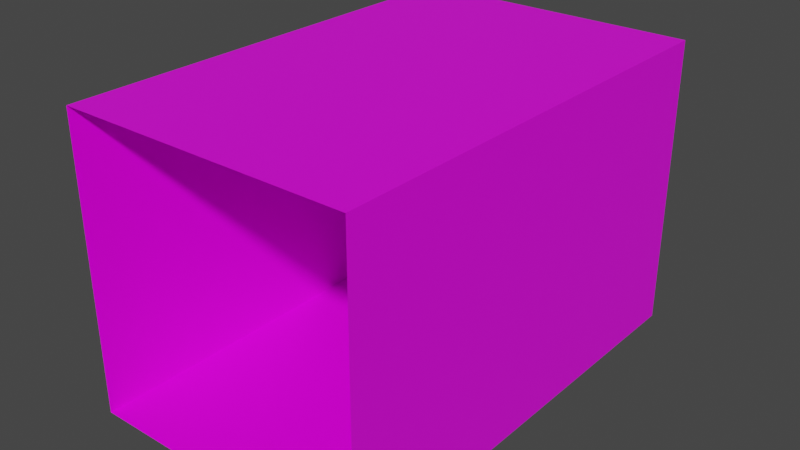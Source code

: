 # Source: Platform.blend  (saved by Blender 2.82.7; exported with 4.5.12 LTS)
import bpy
from mathutils import Matrix  # noqa: F401  (used for matrix-valued properties, if any)

bpy.ops.wm.read_factory_settings(use_empty=True)
scene = bpy.context.scene
scene.name = 'Scene'

# ---- collections
col_collection = bpy.data.collections.new('Collection'); scene.collection.children.link(col_collection)

# ---- images (referenced by path relative to the original .blend; pixels are not part of the script)
import os
ASSET_DIR = os.environ.get("B2B_ASSET_DIR", "")  # directory of the original .blend (textures are referenced by path, not embedded)
HERE = os.path.dirname(os.path.abspath(__file__))  # packed textures are extracted next to this script under _unpacked/

def load_image(name, relpath, width, height, colorspace="sRGB"):
    """Load a texture the original file referenced (path relative to the .blend, or extracted next to this script)."""
    p = next((c for c in (os.path.join(HERE, relpath), os.path.join(ASSET_DIR, relpath)) if relpath and os.path.exists(c)), "")
    if p:
        img = bpy.data.images.load(p, check_existing=True)
        img.name = name
    else:  # same state as the original file: an image datablock whose file is absent (Cycles renders it pink)
        img = bpy.data.images.new(name, width, height)
        img.source = "FILE"
        img.filepath = "//" + (relpath or name)
    img.colorspace_settings.name = colorspace
    return img
img_step_stonestairsdown1_png = load_image('Step_StoneStairsDown1.png', 'Step_StoneStairsDown1.png', 1024, 1024, 'sRGB')

# ---- materials (node trees are filled in below, after node groups)
mat_material = bpy.data.materials.new('Material')
mat_material.alpha_threshold = 0.0
mat_material.use_transparent_shadow = False
mat_material.line_color = (0.0, 0.0, 0.0, 1.0)

# ---- material node trees
mat_material.use_nodes = True; mat_material.node_tree.nodes.clear()
_N = mat_material.node_tree.nodes; _L = mat_material.node_tree.links
n0 = _N.new('ShaderNodeOutputMaterial'); n0.name = 'Material Output'; n0.location = (300, 300)
n1 = _N.new('ShaderNodeBsdfPrincipled'); n1.name = 'Principled BSDF'; n1.location = (10, 300)
n1.distribution = 'GGX'
n1.subsurface_method = 'BURLEY'
n1.inputs[2].default_value = 0.4
n1.inputs[3].default_value = 1.45
n1.inputs[27].default_value = (0.0, 0.0, 0.0, 1.0)
n1.inputs[28].default_value = 1.0
n2 = _N.new('ShaderNodeTexImage'); n2.name = 'Image Texture'; n2.location = (-175, 167)
n2.image = img_step_stonestairsdown1_png
n2.interpolation = 'Closest'
_L.new(n1.outputs[0], n0.inputs[0])
_L.new(n2.outputs[0], n1.inputs[0])
n0.is_active_output = True

# ---- world
world_world = bpy.data.worlds.new('World'); scene.world = world_world
world_world.use_nodes = True; world_world.node_tree.nodes.clear()
_N = world_world.node_tree.nodes; _L = world_world.node_tree.links
n0 = _N.new('ShaderNodeOutputWorld'); n0.name = 'World Output'; n0.location = (300, 300)
n1 = _N.new('ShaderNodeBackground'); n1.name = 'Background'; n1.location = (10, 300)
n1.inputs[0].default_value = (0.05088, 0.05088, 0.05088, 1.0)
_L.new(n1.outputs[0], n0.inputs[0])
n0.is_active_output = True
world_world.color = (0.05088, 0.05088, 0.05088)
world_world.use_sun_shadow = False
world_world.sun_shadow_jitter_overblur = 0.0

# ---- meshes
me_cube = bpy.data.meshes.new('Cube')
me_cube.from_pydata([(-0.5, -1.063, 0.5), (-0.5, 0.5, 0.5), (-0.5, -1.063, -0.5), (-0.5, 0.5, -0.5), (0.5, -1.063, 0.5), (0.5, 0.5, 0.5), (0.5, -1.063, -0.5), (0.5, 0.5, -0.5)], [], [(4, 5, 1, 0), (6, 7, 5, 4), (7, 3, 1, 5), (0, 1, 3, 2), (2, 3, 7, 6)])
_uv = me_cube.uv_layers.new(name='UVMap')
_uv.uv.foreach_set('vector', [1.0, -0.025, 1.0, 0.6, 0.0, 0.6, 0.0, -0.025, 1.0, -0.025, 1.0, 0.6, 0.0, 0.6, 0.0, -0.025, 0.0, 0.6, 1.0, 0.6, 1.0, 1.0, 0.0, 1.0, 1.0, -0.025, 1.0, 0.6, 0.0, 0.6, 0.0, -0.025, 1.0, -0.025, 1.0, 0.6, 0.0, 0.6, 0.0, -0.025])
me_cube.materials.append(mat_material)
me_cube.use_remesh_preserve_volume = False
me_cube.use_remesh_preserve_attributes = False
me_cube.use_mirror_vertex_groups = False
me_cube.update()

# ---- objects
ob_platform = bpy.data.objects.new('Platform', me_cube)

# ---- transforms, parenting, visibility, modifiers, constraints
ob_platform.location = (0.0, 0.0, 0.0)
ob_platform.lock_rotations_4d = False
ob_platform.empty_display_type = 'ARROWS'
ob_platform.lineart.crease_threshold = 0.0

# ---- collection membership
col_collection.objects.link(ob_platform)

# ---- scene / render settings (as saved in the file)
scene.frame_start = 1; scene.frame_end = 250; scene.frame_set(9)
scene.render.engine = 'BLENDER_EEVEE_NEXT'
scene.cycles.use_denoising = False
scene.cycles.samples = 128
scene.cycles.sampling_pattern = 'TABULATED_SOBOL'
scene.cycles.use_adaptive_sampling = False
scene.cycles.use_light_tree = False
scene.view_settings.view_transform = 'Filmic'
bpy.context.view_layer.update()

# ---- added for rendering (the .blend has no active camera and no usable light): camera, sun
cam_auto = bpy.data.cameras.new('AutoCamera')
cam_auto.lens = 50.0
cam_auto.sensor_width = 36.0
cam_auto.clip_end = 1000.0
ob_auto_camera = bpy.data.objects.new('AutoCamera', cam_auto)
scene.collection.objects.link(ob_auto_camera)
ob_auto_camera.location = (1.94988, -2.6211, 1.5599)
ob_auto_camera.rotation_euler = (1.09748, -7.21219e-08, 0.694738)
scene.camera = ob_auto_camera
light_auto_sun = bpy.data.lights.new('AutoSun', 'SUN')
light_auto_sun.energy = 3.0
light_auto_sun.angle = 0.0523599
ob_auto_sun = bpy.data.objects.new('AutoSun', light_auto_sun)
scene.collection.objects.link(ob_auto_sun)
ob_auto_sun.rotation_euler = (0.872665, 0.174533, 0.523599)
bpy.context.view_layer.update()
